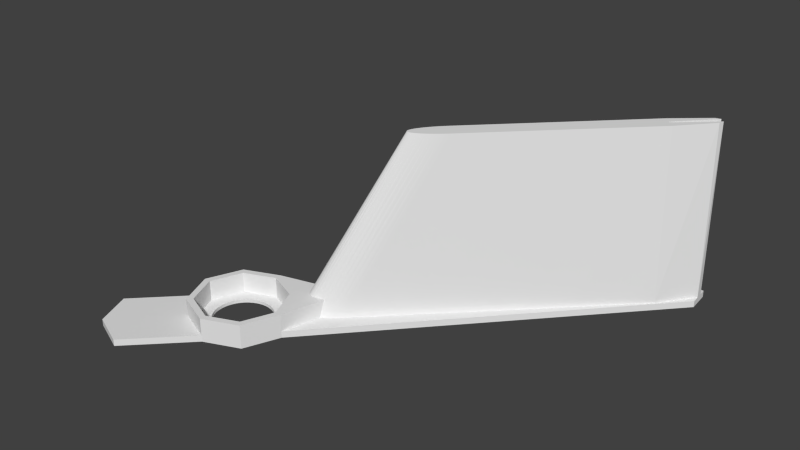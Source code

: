 # Source: wing.blend  (saved by Blender 2.72.0; exported with 4.5.12 LTS)
import bpy
from mathutils import Matrix  # noqa: F401  (used for matrix-valued properties, if any)

bpy.ops.wm.read_factory_settings(use_empty=True)
scene = bpy.context.scene
scene.name = 'Scene'

# ---- collections
col_collection_1 = bpy.data.collections.new('Collection 1'); scene.collection.children.link(col_collection_1)

# ---- materials (node trees are filled in below, after node groups)
mat_material = bpy.data.materials.new('Material')
mat_material.alpha_threshold = 0.0
mat_material.use_transparent_shadow = False
mat_material.roughness = 0.5
mat_material.line_color = (0.0, 0.0, 0.0, 1.0)

# ---- material node trees

# ---- world
world_world = bpy.data.worlds.new('World'); scene.world = world_world
world_world.color = (0.05088, 0.05088, 0.05088)
world_world.use_sun_shadow = False
world_world.sun_shadow_jitter_overblur = 0.0
world_world.cycles.sampling_method = 'MANUAL'
world_world.cycles.sample_map_resolution = 256

# ---- meshes
me_cube = bpy.data.meshes.new('Cube')
me_cube.from_pydata([(0.0, 20.0, 0.0), (-14.14, 14.14, 0.0), (-20.0, -1.907e-06, 0.0), (-14.14, -14.14, 0.0), (1.907e-06, -20.0, 0.0), (14.14, -14.14, 0.0), (20.0, 0.0, 0.0), (14.14, 14.14, 0.0), (0.0, 23.0, 0.0), (-16.26, 16.26, 0.0), (-23.0, 0.0, 0.0), (-16.26, -16.26, 0.0), (1.907e-06, -23.0, 0.0), (16.26, -16.26, 0.0), (23.0, 0.0, 0.0), (31.26, 31.26, 0.0), (-48.0, -25.0, 0.0), (-41.26, -41.26, 0.0), (-25.0, -48.0, 0.0), (130.8, 142.2, 0.0), (142.2, 130.8, 0.0), (141.3, 141.3, 0.0), (43.25, 54.75, 0.0), (55.75, 67.25, 0.0), (68.25, 79.75, 0.0), (80.75, 92.25, 0.0), (93.25, 104.8, 0.0), (105.8, 117.2, 0.0), (118.2, 129.8, 0.0), (54.75, 43.25, 0.0), (67.25, 55.75, 0.0), (79.75, 68.25, 0.0), (92.25, 80.75, 0.0), (104.8, 93.25, 0.0), (117.2, 105.8, 0.0), (129.8, 118.2, 0.0), (23.75, 35.25, 0.0), (22.95, 34.42, 0.0), (22.17, 33.56, 0.0), (21.43, 32.7, 0.0), (20.72, 31.81, 0.0), (20.04, 30.92, 0.0), (19.41, 30.02, 0.0), (18.82, 29.12, 0.0), (18.27, 28.23, 0.0), (17.78, 27.33, 0.0), (17.33, 26.45, 0.0), (16.94, 25.58, 0.0), (16.6, 24.72, 0.0), (16.31, 23.89, 0.0), (16.09, 23.08, 0.0), (15.91, 22.3, 0.0), (15.8, 21.55, 0.0), (15.75, 20.83, 0.0), (15.75, 20.15, 0.0), (15.82, 19.51, 0.0), (15.94, 18.91, 0.0), (16.12, 18.36, 0.0), (16.36, 17.86, 0.0), (16.65, 17.4, 0.0), (17.0, 17.0, 0.0), (17.4, 16.65, 0.0), (17.86, 16.36, 0.0), (18.36, 16.12, 0.0), (18.91, 15.94, 0.0), (19.51, 15.82, 0.0), (20.15, 15.75, 0.0), (20.83, 15.75, 0.0), (21.55, 15.8, 0.0), (22.3, 15.91, 0.0), (23.08, 16.09, 0.0), (23.89, 16.31, 0.0), (24.72, 16.6, 0.0), (25.58, 16.94, 0.0), (26.45, 17.33, 0.0), (27.33, 17.78, 0.0), (28.23, 18.27, 0.0), (29.12, 18.82, 0.0), (30.02, 19.41, 0.0), (30.92, 20.04, 0.0), (31.81, 20.72, 0.0), (32.7, 21.43, 0.0), (33.56, 22.17, 0.0), (34.42, 22.95, 0.0), (35.25, 23.75, 0.0), (141.6, 137.8, 0.0), (141.9, 134.3, 0.0), (134.3, 141.9, 0.0), (137.8, 141.6, 0.0), (124.6, 123.4, 0.0), (123.4, 124.6, 0.0), (58.63, 64.37, 80.0), (57.82, 63.55, 80.0), (57.02, 62.72, 80.0), (56.24, 61.88, 80.0), (55.49, 61.04, 80.0), (54.76, 60.2, 80.0), (54.06, 59.37, 80.0), (53.39, 58.55, 80.0), (52.76, 57.74, 80.0), (52.17, 56.94, 80.0), (51.61, 56.17, 80.0), (51.1, 55.42, 80.0), (50.63, 54.69, 80.0), (50.21, 54.0, 80.0), (49.83, 53.33, 80.0), (49.51, 52.7, 80.0), (49.24, 52.11, 80.0), (49.02, 51.56, 80.0), (48.85, 51.05, 80.0), (48.74, 50.59, 80.0), (48.68, 50.17, 80.0), (48.68, 49.8, 80.0), (48.73, 49.48, 80.0), (48.84, 49.21, 80.0), (49.0, 49.0, 80.0), (49.21, 48.84, 80.0), (49.48, 48.73, 80.0), (49.8, 48.68, 80.0), (50.17, 48.68, 80.0), (50.59, 48.74, 80.0), (51.05, 48.85, 80.0), (51.56, 49.02, 80.0), (52.11, 49.24, 80.0), (52.7, 49.51, 80.0), (53.33, 49.83, 80.0), (54.0, 50.21, 80.0), (54.69, 50.63, 80.0), (55.42, 51.1, 80.0), (56.17, 51.61, 80.0), (56.94, 52.17, 80.0), (57.74, 52.76, 80.0), (58.55, 53.39, 80.0), (59.37, 54.06, 80.0), (60.2, 54.76, 80.0), (61.04, 55.49, 80.0), (61.88, 56.24, 80.0), (62.72, 57.02, 80.0), (63.55, 57.82, 80.0), (64.37, 58.63, 80.0), (121.1, 126.9, 80.0), (126.9, 121.1, 80.0), (140.6, 138.7, 80.0), (140.0, 136.2, 80.0), (136.2, 140.0, 80.0), (138.7, 140.6, 80.0), (124.3, 123.7, 80.0), (123.7, 124.3, 80.0), (0.0, 13.25, -3.0), (-0.3252, 13.25, -3.0), (-0.6501, 13.23, -3.0), (-0.9747, 13.21, -3.0), (-1.299, 13.19, -3.0), (-1.622, 13.15, -3.0), (-1.944, 13.11, -3.0), (-2.265, 13.05, -3.0), (-2.585, 13.0, -3.0), (-2.903, 12.93, -3.0), (-3.219, 12.85, -3.0), (-3.534, 12.77, -3.0), (-3.846, 12.68, -3.0), (-4.156, 12.58, -3.0), (-4.464, 12.48, -3.0), (-4.769, 12.36, -3.0), (-5.071, 12.24, -3.0), (-5.369, 12.11, -3.0), (-5.665, 11.98, -3.0), (-5.957, 11.84, -3.0), (-6.246, 11.69, -3.0), (-6.531, 11.53, -3.0), (-6.812, 11.36, -3.0), (-7.089, 11.19, -3.0), (-7.361, 11.02, -3.0), (-7.629, 10.83, -3.0), (-7.893, 10.64, -3.0), (-8.152, 10.45, -3.0), (-8.406, 10.24, -3.0), (-8.655, 10.03, -3.0), (-8.898, 9.818, -3.0), (-9.136, 9.596, -3.0), (-9.369, 9.369, -3.0), (-9.596, 9.136, -3.0), (-9.818, 8.898, -3.0), (-10.03, 8.655, -3.0), (-10.24, 8.406, -3.0), (-10.45, 8.152, -3.0), (-10.64, 7.893, -3.0), (-10.83, 7.629, -3.0), (-11.02, 7.361, -3.0), (-11.19, 7.089, -3.0), (-11.36, 6.812, -3.0), (-11.53, 6.531, -3.0), (-11.69, 6.246, -3.0), (-11.84, 5.957, -3.0), (-11.98, 5.665, -3.0), (-12.11, 5.369, -3.0), (-12.24, 5.071, -3.0), (-12.36, 4.769, -3.0), (-12.48, 4.464, -3.0), (-12.58, 4.156, -3.0), (-12.68, 3.846, -3.0), (-12.77, 3.534, -3.0), (-12.85, 3.219, -3.0), (-12.93, 2.903, -3.0), (-13.0, 2.585, -3.0), (-13.05, 2.265, -3.0), (-13.11, 1.944, -3.0), (-13.15, 1.622, -3.0), (-13.19, 1.299, -3.0), (-13.21, 0.9747, -3.0), (-13.23, 0.6502, -3.0), (-13.25, 0.3252, -3.0), (-13.25, 1.24e-05, -3.0), (-13.25, -0.3252, -3.0), (-13.23, -0.6501, -3.0), (-13.21, -0.9747, -3.0), (-13.19, -1.299, -3.0), (-13.15, -1.622, -3.0), (-13.11, -1.944, -3.0), (-13.05, -2.265, -3.0), (-13.0, -2.585, -3.0), (-12.93, -2.903, -3.0), (-12.85, -3.219, -3.0), (-12.77, -3.534, -3.0), (-12.68, -3.846, -3.0), (-12.58, -4.156, -3.0), (-12.48, -4.464, -3.0), (-12.36, -4.769, -3.0), (-12.24, -5.071, -3.0), (-12.11, -5.369, -3.0), (-11.98, -5.665, -3.0), (-11.84, -5.957, -3.0), (-11.69, -6.246, -3.0), (-11.53, -6.531, -3.0), (-11.36, -6.812, -3.0), (-11.19, -7.089, -3.0), (-11.02, -7.361, -3.0), (-10.83, -7.629, -3.0), (-10.64, -7.893, -3.0), (-10.45, -8.152, -3.0), (-10.24, -8.406, -3.0), (-10.03, -8.655, -3.0), (-9.818, -8.898, -3.0), (-9.596, -9.136, -3.0), (-9.369, -9.369, -3.0), (-9.136, -9.596, -3.0), (-8.898, -9.818, -3.0), (-8.655, -10.03, -3.0), (-8.406, -10.24, -3.0), (-8.152, -10.45, -3.0), (-7.893, -10.64, -3.0), (-7.629, -10.83, -3.0), (-7.361, -11.02, -3.0), (-7.089, -11.19, -3.0), (-6.812, -11.36, -3.0), (-6.531, -11.53, -3.0), (-6.246, -11.69, -3.0), (-5.957, -11.84, -3.0), (-5.665, -11.98, -3.0), (-5.369, -12.11, -3.0), (-5.071, -12.24, -3.0), (-4.769, -12.36, -3.0), (-4.464, -12.48, -3.0), (-4.156, -12.58, -3.0), (-3.846, -12.68, -3.0), (-3.534, -12.77, -3.0), (-3.219, -12.85, -3.0), (-2.903, -12.93, -3.0), (-2.585, -13.0, -3.0), (-2.265, -13.05, -3.0), (-1.944, -13.11, -3.0), (-1.622, -13.15, -3.0), (-1.299, -13.19, -3.0), (-0.9747, -13.21, -3.0), (-0.6501, -13.23, -3.0), (-0.3252, -13.25, -3.0), (2.003e-05, -13.25, -3.0), (0.3252, -13.25, -3.0), (0.6502, -13.23, -3.0), (0.9748, -13.21, -3.0), (1.299, -13.19, -3.0), (1.622, -13.15, -3.0), (1.944, -13.11, -3.0), (2.265, -13.05, -3.0), (2.585, -13.0, -3.0), (2.903, -12.93, -3.0), (3.22, -12.85, -3.0), (3.534, -12.77, -3.0), (3.846, -12.68, -3.0), (4.156, -12.58, -3.0), (4.464, -12.48, -3.0), (4.769, -12.36, -3.0), (5.071, -12.24, -3.0), (5.369, -12.11, -3.0), (5.665, -11.98, -3.0), (5.957, -11.84, -3.0), (6.246, -11.69, -3.0), (6.531, -11.53, -3.0), (6.812, -11.36, -3.0), (7.089, -11.19, -3.0), (7.361, -11.02, -3.0), (7.629, -10.83, -3.0), (7.893, -10.64, -3.0), (8.152, -10.45, -3.0), (8.406, -10.24, -3.0), (8.655, -10.03, -3.0), (8.898, -9.818, -3.0), (9.136, -9.596, -3.0), (13.25, 7.534e-05, -3.0), (13.25, 0.3252, -3.0), (13.23, 0.6502, -3.0), (13.21, 0.9748, -3.0), (13.19, 1.299, -3.0), (13.15, 1.622, -3.0), (13.11, 1.944, -3.0), (13.05, 2.265, -3.0), (13.0, 2.585, -3.0), (12.93, 2.903, -3.0), (12.85, 3.22, -3.0), (12.77, 3.534, -3.0), (12.68, 3.846, -3.0), (12.58, 4.156, -3.0), (12.48, 4.464, -3.0), (12.36, 4.769, -3.0), (12.24, 5.071, -3.0), (12.11, 5.37, -3.0), (11.98, 5.665, -3.0), (11.84, 5.957, -3.0), (11.69, 6.246, -3.0), (11.53, 6.531, -3.0), (11.36, 6.812, -3.0), (11.19, 7.089, -3.0), (11.02, 7.361, -3.0), (10.83, 7.63, -3.0), (10.64, 7.893, -3.0), (10.45, 8.152, -3.0), (10.24, 8.406, -3.0), (10.03, 8.655, -3.0), (9.818, 8.898, -3.0), (9.596, 9.136, -3.0), (9.369, 9.369, -3.0), (9.136, 9.596, -3.0), (8.898, 9.818, -3.0), (8.654, 10.03, -3.0), (8.406, 10.24, -3.0), (8.152, 10.45, -3.0), (7.893, 10.64, -3.0), (7.629, 10.83, -3.0), (7.361, 11.02, -3.0), (7.089, 11.19, -3.0), (6.812, 11.36, -3.0), (6.531, 11.53, -3.0), (6.246, 11.69, -3.0), (5.957, 11.84, -3.0), (5.665, 11.98, -3.0), (5.369, 12.11, -3.0), (5.07, 12.24, -3.0), (4.768, 12.36, -3.0), (4.464, 12.48, -3.0), (4.156, 12.58, -3.0), (3.846, 12.68, -3.0), (3.534, 12.77, -3.0), (3.219, 12.85, -3.0), (2.903, 12.93, -3.0), (2.585, 13.0, -3.0), (2.265, 13.05, -3.0), (1.944, 13.11, -3.0), (1.622, 13.15, -3.0), (1.299, 13.19, -3.0), (0.9746, 13.21, -3.0), (0.65, 13.23, -3.0), (0.325, 13.25, -3.0), (-12.55, 12.55, -3.0), (-12.68, -3.846, -1.5), (-14.14, 14.14, -3.0), (-1.622, 13.15, -1.5), (-1.944, 13.11, -1.5), (-2.265, 13.05, -1.5), (-12.85, -3.219, -1.5), (-12.77, -3.534, -1.5), (0.0, 23.0, -3.0), (-16.26, 16.26, -3.0), (-23.0, 0.0, -3.0), (-1.299, 13.19, -1.5), (1.907e-06, -23.0, -3.0), (23.0, 0.0, -3.0), (-12.93, -2.903, -1.5), (-48.0, -25.0, -3.0), (-41.26, -41.26, -3.0), (-25.0, -48.0, -3.0), (130.8, 142.2, -3.0), (142.2, 130.8, -3.0), (-13.23, -0.6501, -1.5), (-13.21, -0.9747, -1.5), (-13.19, -1.299, -1.5), (-13.15, -1.622, -1.5), (-13.11, -1.944, -1.5), (-13.05, -2.265, -1.5), (-13.0, -2.585, -1.5), (-5.071, 12.24, -1.5), (-4.769, 12.36, -1.5), (-4.464, 12.48, -1.5), (-4.156, 12.58, -1.5), (-3.846, 12.68, -1.5), (-3.534, 12.77, -1.5), (-3.219, 12.85, -1.5), (-13.25, -0.3252, -1.5), (-13.25, 1.24e-05, -1.5), (-13.25, 0.3252, -1.5), (-13.23, 0.6502, -1.5), (-13.21, 0.9747, -1.5), (-13.19, 1.299, -1.5), (-13.15, 1.622, -1.5), (-13.11, 1.944, -1.5), (-13.05, 2.265, -1.5), (-13.0, 2.585, -1.5), (-12.93, 2.903, -1.5), (-12.85, 3.219, -1.5), (-12.77, 3.534, -1.5), (-12.68, 3.846, -1.5), (-12.58, 4.156, -1.5), (-12.48, 4.464, -1.5), (-12.36, 4.769, -1.5), (-12.24, 5.071, -1.5), (-12.11, 5.369, -1.5), (-11.98, 5.665, -1.5), (-11.84, 5.957, -1.5), (-11.69, 6.246, -1.5), (-11.53, 6.531, -1.5), (-11.36, 6.812, -1.5), (-11.19, 7.089, -1.5), (-11.02, 7.361, -1.5), (-10.83, 7.629, -1.5), (-10.64, 7.893, -1.5), (-10.45, 8.152, -1.5), (-10.24, 8.406, -1.5), (-10.03, 8.655, -1.5), (-9.818, 8.898, -1.5), (-9.596, 9.136, -1.5), (-9.369, 9.369, -1.5), (-9.136, 9.596, -1.5), (-8.898, 9.818, -1.5), (-8.655, 10.03, -1.5), (-8.406, 10.24, -1.5), (-8.152, 10.45, -1.5), (-7.893, 10.64, -1.5), (-7.629, 10.83, -1.5), (-7.361, 11.02, -1.5), (-7.089, 11.19, -1.5), (-6.812, 11.36, -1.5), (-6.531, 11.53, -1.5), (-6.246, 11.69, -1.5), (-5.957, 11.84, -1.5), (-5.665, 11.98, -1.5), (-5.369, 12.11, -1.5), (-0.9747, 13.21, -1.5), (-0.6501, 13.23, -1.5), (141.3, 141.3, -3.0), (-0.3252, 13.25, -1.5), (0.0, 13.25, -1.5), (-2.585, 13.0, -1.5), (-2.903, 12.93, -1.5), (-12.58, -4.156, -1.5), (-12.48, -4.464, -1.5), (-12.36, -4.769, -1.5), (-12.24, -5.071, -1.5), (-12.11, -5.369, -1.5), (-11.98, -5.665, -1.5), (-11.84, -5.957, -1.5), (-11.69, -6.246, -1.5), (-11.53, -6.531, -1.5), (-11.36, -6.812, -1.5), (-11.19, -7.089, -1.5), (-11.02, -7.361, -1.5), (-10.83, -7.629, -1.5), (-10.64, -7.893, -1.5), (-10.45, -8.152, -1.5), (-10.24, -8.406, -1.5), (-10.03, -8.655, -1.5), (-9.818, -8.898, -1.5), (-9.596, -9.136, -1.5), (-9.369, -9.369, -1.5), (-9.136, -9.596, -1.5), (-8.898, -9.818, -1.5), (-8.655, -10.03, -1.5), (-8.406, -10.24, -1.5), (-8.152, -10.45, -1.5), (-7.893, -10.64, -1.5), (-7.629, -10.83, -1.5), (-7.361, -11.02, -1.5), (-7.089, -11.19, -1.5), (-6.812, -11.36, -1.5), (-6.531, -11.53, -1.5), (-6.246, -11.69, -1.5), (-5.957, -11.84, -1.5), (-5.665, -11.98, -1.5), (-5.369, -12.11, -1.5), (-5.071, -12.24, -1.5), (-4.769, -12.36, -1.5), (-4.464, -12.48, -1.5), (-4.156, -12.58, -1.5), (-3.846, -12.68, -1.5), (-3.534, -12.77, -1.5), (-3.219, -12.85, -1.5), (-2.903, -12.93, -1.5), (-2.585, -13.0, -1.5), (-2.265, -13.05, -1.5), (-1.944, -13.11, -1.5), (-1.622, -13.15, -1.5), (-1.299, -13.19, -1.5), (-0.9747, -13.21, -1.5), (-0.6501, -13.23, -1.5), (-0.3252, -13.25, -1.5), (2.003e-05, -13.25, -1.5), (0.3252, -13.25, -1.5), (0.6502, -13.23, -1.5), (0.9748, -13.21, -1.5), (1.299, -13.19, -1.5), (1.622, -13.15, -1.5), (1.944, -13.11, -1.5), (2.265, -13.05, -1.5), (2.585, -13.0, -1.5), (2.903, -12.93, -1.5), (3.22, -12.85, -1.5), (3.534, -12.77, -1.5), (3.846, -12.68, -1.5), (4.156, -12.58, -1.5), (4.464, -12.48, -1.5), (4.769, -12.36, -1.5), (5.071, -12.24, -1.5), (5.369, -12.11, -1.5), (5.665, -11.98, -1.5), (5.957, -11.84, -1.5), (6.246, -11.69, -1.5), (6.531, -11.53, -1.5), (6.812, -11.36, -1.5), (7.089, -11.19, -1.5), (7.361, -11.02, -1.5), (7.629, -10.83, -1.5), (7.893, -10.64, -1.5), (8.152, -10.45, -1.5), (8.406, -10.24, -1.5), (8.655, -10.03, -1.5), (8.898, -9.818, -1.5), (9.136, -9.596, -1.5), (9.369, -9.369, -1.5), (9.596, -9.136, -1.5), (9.818, -8.898, -1.5), (10.03, -8.655, -1.5), (10.24, -8.406, -1.5), (10.45, -8.152, -1.5), (10.64, -7.893, -1.5), (10.83, -7.629, -1.5), (11.02, -7.361, -1.5), (11.19, -7.089, -1.5), (11.36, -6.812, -1.5), (11.53, -6.531, -1.5), (11.69, -6.246, -1.5), (11.84, -5.957, -1.5), (11.98, -5.665, -1.5), (12.11, -5.369, -1.5), (12.24, -5.07, -1.5), (12.36, -4.769, -1.5), (12.48, -4.464, -1.5), (12.58, -4.156, -1.5), (12.68, -3.846, -1.5), (12.77, -3.534, -1.5), (12.85, -3.219, -1.5), (12.93, -2.903, -1.5), (13.0, -2.585, -1.5), (13.05, -2.265, -1.5), (13.11, -1.944, -1.5), (13.15, -1.622, -1.5), (13.19, -1.299, -1.5), (13.21, -0.9747, -1.5), (13.23, -0.6501, -1.5), (13.25, -0.3251, -1.5), (13.25, 7.534e-05, -1.5), (13.25, 0.3252, -1.5), (13.23, 0.6502, -1.5), (13.21, 0.9748, -1.5), (13.19, 1.299, -1.5), (13.15, 1.622, -1.5), (13.11, 1.944, -1.5), (13.05, 2.265, -1.5), (13.0, 2.585, -1.5), (12.93, 2.903, -1.5), (12.85, 3.22, -1.5), (12.77, 3.534, -1.5), (12.68, 3.846, -1.5), (12.58, 4.156, -1.5), (12.48, 4.464, -1.5), (12.36, 4.769, -1.5), (12.24, 5.071, -1.5), (12.11, 5.37, -1.5), (11.98, 5.665, -1.5), (11.84, 5.957, -1.5), (11.69, 6.246, -1.5), (11.53, 6.531, -1.5), (11.36, 6.812, -1.5), (11.19, 7.089, -1.5), (11.02, 7.361, -1.5), (10.83, 7.63, -1.5), (10.64, 7.893, -1.5), (10.45, 8.152, -1.5), (10.24, 8.406, -1.5), (10.03, 8.655, -1.5), (9.818, 8.898, -1.5), (9.596, 9.136, -1.5), (9.369, 9.369, -1.5), (9.136, 9.596, -1.5), (8.898, 9.818, -1.5), (8.654, 10.03, -1.5), (8.406, 10.24, -1.5), (8.152, 10.45, -1.5), (7.893, 10.64, -1.5), (7.629, 10.83, -1.5), (7.361, 11.02, -1.5), (7.089, 11.19, -1.5), (6.812, 11.36, -1.5), (6.531, 11.53, -1.5), (6.246, 11.69, -1.5), (5.957, 11.84, -1.5), (5.665, 11.98, -1.5), (5.369, 12.11, -1.5), (5.07, 12.24, -1.5), (4.768, 12.36, -1.5), (4.464, 12.48, -1.5), (4.156, 12.58, -1.5), (3.846, 12.68, -1.5), (3.534, 12.77, -1.5), (3.219, 12.85, -1.5), (2.903, 12.93, -1.5), (2.585, 13.0, -1.5), (2.265, 13.05, -1.5), (1.944, 13.11, -1.5), (1.622, 13.15, -1.5), (1.299, 13.19, -1.5), (0.9746, 13.21, -1.5), (0.65, 13.23, -1.5), (0.325, 13.25, -1.5), (-12.55, 12.55, -1.5), (12.55, -12.55, -1.5), (0.0, 20.0, -1.5), (-14.14, 14.14, -1.5), (-20.0, -1.907e-06, -1.5), (-14.14, -14.14, -1.5), (1.907e-06, -20.0, -1.5), (14.14, -14.14, -1.5), (20.0, 0.0, -1.5), (14.14, 14.14, -1.5), (0.0, 20.0, 8.0), (-14.14, 14.14, 8.0), (-20.0, -1.907e-06, 8.0), (-14.14, -14.14, 8.0), (1.907e-06, -20.0, 8.0), (14.14, -14.14, 8.0), (20.0, 0.0, 8.0), (14.14, 14.14, 8.0), (0.0, 23.0, 8.0), (-16.26, 16.26, 8.0), (-23.0, 0.0, 8.0), (-16.26, -16.26, 8.0), (1.907e-06, -23.0, 8.0), (16.26, -16.26, 8.0), (23.0, 0.0, 8.0), (75.22, 75.22, -3.0), (74.91, 75.5, -3.0), (74.59, 75.77, -3.0), (74.25, 76.01, -3.0), (73.9, 76.23, -3.0), (73.53, 76.43, -3.0), (73.15, 76.6, -3.0), (72.76, 76.75, -3.0), (72.36, 76.87, -3.0), (71.95, 76.96, -3.0), (71.54, 77.03, -3.0), (71.13, 77.07, -3.0), (70.71, 77.09, -3.0), (70.29, 77.07, -3.0), (69.88, 77.03, -3.0), (69.47, 76.96, -3.0), (69.06, 76.87, -3.0), (68.66, 76.75, -3.0), (68.27, 76.6, -3.0), (67.89, 76.43, -3.0), (67.52, 76.23, -3.0), (67.17, 76.01, -3.0), (66.83, 75.77, -3.0), (66.51, 75.5, -3.0), (66.2, 75.22, -3.0), (65.92, 74.91, -3.0), (65.65, 74.59, -3.0), (65.41, 74.25, -3.0), (65.19, 73.9, -3.0), (64.99, 73.53, -3.0), (64.82, 73.15, -3.0), (64.67, 72.76, -3.0), (64.55, 72.36, -3.0), (64.46, 71.95, -3.0), (64.39, 71.54, -3.0), (64.35, 71.13, -3.0), (64.34, 70.71, -3.0), (64.35, 70.29, -3.0), (64.39, 69.88, -3.0), (64.46, 69.47, -3.0), (64.55, 69.06, -3.0), (64.67, 68.66, -3.0), (64.82, 68.27, -3.0), (64.99, 67.89, -3.0), (65.19, 67.52, -3.0), (65.41, 67.17, -3.0), (65.65, 66.83, -3.0), (65.92, 66.51, -3.0), (76.23, 67.52, -3.0), (76.6, 68.27, -3.0), (76.75, 68.66, -3.0), (76.87, 69.06, -3.0), (76.96, 69.47, -3.0), (77.03, 69.88, -3.0), (77.07, 70.29, -3.0), (77.09, 70.71, -3.0), (77.07, 71.13, -3.0), (77.03, 71.54, -3.0), (76.96, 71.95, -3.0), (76.87, 72.36, -3.0), (76.75, 72.76, -3.0), (76.6, 73.15, -3.0), (13.25, -0.3252, -3.0), (13.23, -0.6501, -3.0), (13.21, -0.9747, -3.0), (13.19, -1.299, -3.0), (13.15, -1.622, -3.0), (13.11, -1.944, -3.0), (13.05, -2.265, -3.0), (13.0, -2.585, -3.0), (12.93, -2.903, -3.0), (12.85, -3.219, -3.0), (12.77, -3.534, -3.0), (12.68, -3.846, -3.0), (12.58, -4.156, -3.0), (12.48, -4.464, -3.0), (12.36, -4.769, -3.0), (12.24, -5.071, -3.0), (12.11, -5.369, -3.0), (11.98, -5.665, -3.0), (11.84, -5.957, -3.0), (11.69, -6.246, -3.0), (11.53, -6.531, -3.0), (11.36, -6.812, -3.0), (11.19, -7.089, -3.0), (11.02, -7.361, -3.0), (10.83, -7.629, -3.0), (10.64, -7.893, -3.0), (10.45, -8.152, -3.0), (10.24, -8.406, -3.0), (10.03, -8.655, -3.0), (9.818, -8.898, -3.0), (9.596, -9.136, -3.0), (9.369, -9.369, -3.0), (12.55, -12.55, -3.0), (14.14, -14.14, -3.0), (16.26, -16.26, -3.0), (75.5, 74.91, -3.0), (75.77, 74.59, -3.0), (76.01, 74.25, -3.0), (76.23, 73.9, -3.0), (76.43, 73.53, -3.0), (76.43, 67.89, -3.0), (76.01, 67.17, -3.0), (75.77, 66.83, -3.0), (75.5, 66.51, -3.0), (75.22, 66.2, -3.0), (74.91, 65.92, -3.0), (74.59, 65.65, -3.0), (74.25, 65.41, -3.0), (73.9, 65.19, -3.0), (73.53, 64.99, -3.0), (73.15, 64.82, -3.0), (72.76, 64.67, -3.0), (72.36, 64.55, -3.0), (71.95, 64.46, -3.0), (71.54, 64.39, -3.0), (71.13, 64.35, -3.0), (70.71, 64.34, -3.0), (70.29, 64.35, -3.0), (69.88, 64.39, -3.0), (69.47, 64.46, -3.0), (69.06, 64.55, -3.0), (68.66, 64.67, -3.0), (68.27, 64.82, -3.0), (67.89, 64.99, -3.0), (67.52, 65.19, -3.0), (67.17, 65.41, -3.0), (66.83, 65.65, -3.0), (66.51, 65.92, -3.0), (66.2, 66.2, -3.0), (75.22, 75.22, 5.0), (74.91, 75.5, 5.0), (74.59, 75.77, 5.0), (74.25, 76.01, 5.0), (73.9, 76.23, 5.0), (73.53, 76.43, 5.0), (73.15, 76.6, 5.0), (72.76, 76.75, 5.0), (72.36, 76.87, 5.0), (71.95, 76.96, 5.0), (71.54, 77.03, 5.0), (71.13, 77.07, 5.0), (70.71, 77.09, 5.0), (70.29, 77.07, 5.0), (69.88, 77.03, 5.0), (69.47, 76.96, 5.0), (69.06, 76.87, 5.0), (68.66, 76.75, 5.0), (68.27, 76.6, 5.0), (67.89, 76.43, 5.0), (67.52, 76.23, 5.0), (67.17, 76.01, 5.0), (66.83, 75.77, 5.0), (66.51, 75.5, 5.0), (66.2, 75.22, 5.0), (65.92, 74.91, 5.0), (65.65, 74.59, 5.0), (65.41, 74.25, 5.0), (65.19, 73.9, 5.0), (64.99, 73.53, 5.0), (64.82, 73.15, 5.0), (64.67, 72.76, 5.0), (64.55, 72.36, 5.0), (64.46, 71.95, 5.0), (64.39, 71.54, 5.0), (64.35, 71.13, 5.0), (64.34, 70.71, 5.0), (64.35, 70.29, 5.0), (64.39, 69.88, 5.0), (64.46, 69.47, 5.0), (64.55, 69.06, 5.0), (64.67, 68.66, 5.0), (64.82, 68.27, 5.0), (64.99, 67.89, 5.0), (65.19, 67.52, 5.0), (65.41, 67.17, 5.0), (65.65, 66.83, 5.0), (65.92, 66.51, 5.0), (76.23, 67.52, 5.0), (76.6, 68.27, 5.0), (76.75, 68.66, 5.0), (76.87, 69.06, 5.0), (76.96, 69.47, 5.0), (77.03, 69.88, 5.0), (77.07, 70.29, 5.0), (77.09, 70.71, 5.0), (77.07, 71.13, 5.0), (77.03, 71.54, 5.0), (76.96, 71.95, 5.0), (76.87, 72.36, 5.0), (76.75, 72.76, 5.0), (76.6, 73.15, 5.0), (75.5, 74.91, 5.0), (75.77, 74.59, 5.0), (76.01, 74.25, 5.0), (76.23, 73.9, 5.0), (76.43, 73.53, 5.0), (76.43, 67.89, 5.0), (76.01, 67.17, 5.0), (75.77, 66.83, 5.0), (75.5, 66.51, 5.0), (75.22, 66.2, 5.0), (74.91, 65.92, 5.0), (74.59, 65.65, 5.0), (74.25, 65.41, 5.0), (73.9, 65.19, 5.0), (73.53, 64.99, 5.0), (73.15, 64.82, 5.0), (72.76, 64.67, 5.0), (72.36, 64.55, 5.0), (71.95, 64.46, 5.0), (71.54, 64.39, 5.0), (71.13, 64.35, 5.0), (70.71, 64.34, 5.0), (70.29, 64.35, 5.0), (69.88, 64.39, 5.0), (69.47, 64.46, 5.0), (69.06, 64.55, 5.0), (68.66, 64.67, 5.0), (68.27, 64.82, 5.0), (67.89, 64.99, 5.0), (67.52, 65.19, 5.0), (67.17, 65.41, 5.0), (66.83, 65.65, 5.0), (66.51, 65.92, 5.0), (66.2, 66.2, 5.0), (19.97, 27.66, 8.0), (19.92, 27.58, 8.0), (25.97, 19.37, 8.0), (25.2, 19.18, 8.0), (27.58, 19.92, 8.0), (28.35, 20.25, 8.0), (27.66, 19.97, 8.0), (23.77, 18.98, 8.0), (19.62, 26.76, 8.0), (24.47, 19.05, 8.0), (26.76, 19.62, 8.0), (22.49, 19.01, 8.0), (19.37, 25.97, 8.0), (21.91, 19.11, 8.0), (23.11, 18.96, 8.0), (19.27, 21.38, 8.0), (19.11, 21.91, 8.0), (18.98, 23.77, 8.0), (19.01, 22.49, 8.0), (19.05, 24.47, 8.0), (19.18, 25.2, 8.0), (21.38, 19.27, 8.0), (20.47, 19.76, 8.0), (19.76, 20.47, 8.0), (18.96, 23.11, 8.0), (20.09, 20.09, 8.0), (20.9, 19.49, 8.0), (19.49, 20.9, 8.0), (25.89, 19.33, 8.0), (27.5, 19.87, 8.0), (23.17, 18.98, 8.0), (24.41, 19.03, 8.0), (19.41, 26.04, 8.0), (19.87, 27.5, 8.0), (26.04, 19.41, 8.0), (24.54, 19.08, 8.0), (23.06, 18.95, 8.0), (20.17, 28.33, 7.761), (20.25, 28.35, 8.0), (21.87, 19.11, 8.0), (19.32, 28.11, 4.845), (21.96, 19.12, 8.0), (18.42, 27.87, 1.525), (19.11, 21.87, 8.0), (19.12, 21.96, 8.0), (19.29, 28.1, 4.67), (18.98, 23.17, 8.0), (19.25, 28.09, 4.503), (19.03, 24.41, 8.0), (19.33, 25.89, 8.0), (18.02, 27.76, 0.0), (19.08, 24.54, 8.0), (20.11, 20.07, 8.0), (20.07, 20.11, 8.0), (28.09, 19.25, 4.503), (27.89, 18.45, 1.599), (27.87, 18.42, 1.525), (18.95, 23.06, 8.0), (28.11, 19.28, 4.563), (28.13, 19.33, 4.772), (20.87, 19.5, 8.0), (28.16, 19.38, 4.989), (28.33, 20.17, 7.761), (20.94, 19.48, 8.0), (28.34, 20.18, 7.783), (19.5, 20.87, 8.0), (28.35, 20.25, 8.0), (28.1, 19.29, 4.67), (19.48, 20.94, 8.0), (28.11, 19.32, 4.845), (28.35, 20.24, 7.996), (27.76, 18.02, 0.0)], [(898, 963)], [(10, 16, 17, 18, 12, 11), (4, 3, 654, 655), (6, 5, 656, 657), (85, 21, 88, 90, 89), (80, 136, 135), (36, 92, 91), (78, 132, 77), (44, 98, 43), (40, 96, 95), (82, 136, 81), (38, 92, 37), (930, 931, 102), (78, 134, 133), (44, 100, 99), (42, 96, 41), (82, 138, 137), (38, 94, 93), (80, 134, 79), (76, 132, 131), (42, 98, 97), (84, 138, 83), (40, 94, 39), (33, 141, 32), (143, 35, 86), (86, 142, 143), (91, 22, 36), (85, 146, 142), (146, 90, 147), (88, 147, 90), (145, 87, 144), (144, 28, 140), (92, 93, 94, 95, 96, 97, 98, 99, 100, 101, 102, 103, 104, 105, 106, 107, 108, 109, 110, 111, 112, 113, 114, 115, 116, 117, 118, 119, 120, 121, 122, 123, 124, 125, 126, 127, 128, 129, 130, 131, 132, 133, 134, 135, 136, 137, 138, 139, 141, 143, 142, 146, 147, 145, 144, 140, 91), (87, 88, 21, 457, 390, 19), (9, 381, 382, 10), (85, 86, 20, 391, 457, 21), (8, 19, 390, 380), (16, 10, 382, 387), (14, 385, 391, 20), (18, 389, 384, 12), (17, 388, 389, 18), (16, 387, 388, 17), (645, 644, 1, 2), (3, 4, 647, 646), (5, 6, 649, 648), (8, 380, 381, 9), (645, 2, 3, 646), (4, 5, 648, 647), (7, 0, 643, 650), (0, 1, 644, 643), (647, 648, 642, 545, 544, 543, 542, 541, 540, 539, 538, 537, 536, 535, 534, 533, 532, 531, 530, 529, 528, 527, 526, 525, 524, 523, 522, 521, 520, 519, 518, 517, 516, 515, 514, 513, 512, 511, 510, 509, 508, 507, 506, 505, 504, 503, 502, 501, 500, 499, 498, 497, 496, 495, 494, 493, 492, 491, 490, 489, 488, 487, 486, 485, 484, 483, 482, 481, 480, 479, 478, 477, 476, 475, 474, 473, 472, 471, 470, 469, 468, 467, 466, 465, 464, 463, 462, 373, 379, 378, 386, 398, 397, 396, 395, 394, 393, 392, 406, 407, 408, 409, 410, 411, 412, 413, 414, 415, 416, 417, 418, 419, 420, 421, 422, 423, 424, 425, 426, 427, 428, 429, 430, 431, 432, 433, 434, 435, 436, 437, 438, 439, 641, 644, 645, 646), (545, 642, 648, 649, 650, 643, 644, 641, 439, 440, 441, 442, 443, 444, 445, 446, 447, 448, 449, 450, 451, 452, 453, 454, 399, 400, 401, 402, 403, 404, 405, 461, 460, 377, 376, 375, 383, 455, 456, 458, 459, 640, 639, 638, 637, 636, 635, 634, 633, 632, 631, 630, 629, 628, 627, 626, 625, 624, 623, 622, 621, 620, 619, 618, 617, 616, 615, 614, 613, 612, 611, 610, 609, 608, 607, 606, 605, 604, 603, 602, 601, 600, 599, 598, 597, 596, 595, 594, 593, 592, 591, 590, 589, 588, 587, 586, 585, 584, 583, 582, 581, 580, 579, 578, 577, 576, 575, 574, 573, 572, 571, 570, 569, 568, 567, 566, 565, 564, 563, 562, 561, 560, 559, 558, 557, 556, 555, 554, 553, 552, 551, 550, 549, 548, 547, 546), (649, 6, 7, 650), (332, 331, 600, 601), (233, 232, 469, 470), (207, 206, 413, 412), (181, 180, 439, 438), (155, 154, 376, 377), (286, 285, 522, 523), (359, 358, 627, 628), (260, 259, 496, 497), (333, 332, 601, 602), (234, 233, 470, 471), (208, 207, 412, 411), (182, 181, 438, 437), (156, 155, 377, 460), (287, 286, 523, 524), (360, 359, 628, 629), (261, 260, 497, 498), (334, 333, 602, 603), (235, 234, 471, 472), (209, 208, 411, 410), (183, 182, 437, 436), (288, 287, 524, 525), (157, 156, 460, 461), (361, 360, 629, 630), (262, 261, 498, 499), (335, 334, 603, 604), (236, 235, 472, 473), (309, 308, 577, 578), (210, 209, 410, 409), (184, 183, 436, 435), (289, 288, 525, 526), (158, 157, 461, 405), (362, 361, 630, 631), (263, 262, 499, 500), (336, 335, 604, 605), (237, 236, 473, 474), (310, 309, 578, 579), (211, 210, 409, 408), (185, 184, 435, 434), (290, 289, 526, 527), (159, 158, 405, 404), (363, 362, 631, 632), (264, 263, 500, 501), (337, 336, 605, 606), (238, 237, 474, 475), (311, 310, 579, 580), (212, 211, 408, 407), (186, 185, 434, 433), (160, 159, 404, 403), (291, 290, 527, 528), (364, 363, 632, 633), (265, 264, 501, 502), (338, 337, 606, 607), (239, 238, 475, 476), (213, 212, 407, 406), (312, 311, 580, 581), (187, 186, 433, 432), (161, 160, 403, 402), (292, 291, 528, 529), (365, 364, 633, 634), (266, 265, 502, 503), (339, 338, 607, 608), (240, 239, 476, 477), (214, 213, 406, 392), (313, 312, 581, 582), (188, 187, 432, 431), (162, 161, 402, 401), (293, 292, 529, 530), (366, 365, 634, 635), (267, 266, 503, 504), (340, 339, 608, 609), (241, 240, 477, 478), (215, 214, 392, 393), (314, 313, 582, 583), (189, 188, 431, 430), (163, 162, 401, 400), (294, 293, 530, 531), (367, 366, 635, 636), (268, 267, 504, 505), (341, 340, 609, 610), (242, 241, 478, 479), (216, 215, 393, 394), (315, 314, 583, 584), (190, 189, 430, 429), (164, 163, 400, 399), (295, 294, 531, 532), (368, 367, 636, 637), (269, 268, 505, 506), (342, 341, 610, 611), (243, 242, 479, 480), (217, 216, 394, 395), (316, 315, 584, 585), (191, 190, 429, 428), (165, 164, 399, 454), (296, 295, 532, 533), (369, 368, 637, 638), (270, 269, 506, 507), (343, 342, 611, 612), (244, 243, 480, 481), (218, 217, 395, 396), (317, 316, 585, 586), (192, 191, 428, 427), (166, 165, 454, 453), (297, 296, 533, 534), (370, 369, 638, 639), (271, 270, 507, 508), (344, 343, 612, 613), (245, 244, 481, 482), (219, 218, 396, 397), (318, 317, 586, 587), (193, 192, 427, 426), (167, 166, 453, 452), (298, 297, 534, 535), (371, 370, 639, 640), (272, 271, 508, 509), (345, 344, 613, 614), (246, 245, 482, 483), (319, 318, 587, 588), (220, 219, 397, 398), (194, 193, 426, 425), (168, 167, 452, 451), (299, 298, 535, 536), (148, 371, 640, 459), (273, 272, 509, 510), (346, 345, 614, 615), (247, 246, 483, 484), (320, 319, 588, 589), (221, 220, 398, 386), (195, 194, 425, 424), (169, 168, 451, 450), (300, 299, 536, 537), (274, 273, 510, 511), (347, 346, 615, 616), (248, 247, 484, 485), (321, 320, 589, 590), (222, 221, 386, 378), (196, 195, 424, 423), (301, 300, 537, 538), (170, 169, 450, 449), (275, 274, 511, 512), (348, 347, 616, 617), (249, 248, 485, 486), (322, 321, 590, 591), (223, 222, 378, 379), (197, 196, 423, 422), (302, 301, 538, 539), (171, 170, 449, 448), (276, 275, 512, 513), (349, 348, 617, 618), (250, 249, 486, 487), (323, 322, 591, 592), (224, 223, 379, 373), (198, 197, 422, 421), (303, 302, 539, 540), (172, 171, 448, 447), (277, 276, 513, 514), (350, 349, 618, 619), (251, 250, 487, 488), (324, 323, 592, 593), (225, 224, 373, 462), (199, 198, 421, 420), (173, 172, 447, 446), (304, 303, 540, 541), (278, 277, 514, 515), (351, 350, 619, 620), (252, 251, 488, 489), (325, 324, 593, 594), (226, 225, 462, 463), (200, 199, 420, 419), (174, 173, 446, 445), (305, 304, 541, 542), (279, 278, 515, 516), (352, 351, 620, 621), (253, 252, 489, 490), (326, 325, 594, 595), (227, 226, 463, 464), (201, 200, 419, 418), (175, 174, 445, 444), (306, 305, 542, 543), (149, 148, 459, 458), (280, 279, 516, 517), (353, 352, 621, 622), (254, 253, 490, 491), (327, 326, 595, 596), (228, 227, 464, 465), (202, 201, 418, 417), (176, 175, 444, 443), (307, 306, 543, 544), (150, 149, 458, 456), (281, 280, 517, 518), (354, 353, 622, 623), (255, 254, 491, 492), (328, 327, 596, 597), (229, 228, 465, 466), (203, 202, 417, 416), (177, 176, 443, 442), (151, 150, 456, 455), (282, 281, 518, 519), (355, 354, 623, 624), (256, 255, 492, 493), (329, 328, 597, 598), (230, 229, 466, 467), (204, 203, 416, 415), (178, 177, 442, 441), (152, 151, 455, 383), (283, 282, 519, 520), (356, 355, 624, 625), (257, 256, 493, 494), (330, 329, 598, 599), (231, 230, 467, 468), (205, 204, 415, 414), (179, 178, 441, 440), (153, 152, 383, 375), (284, 283, 520, 521), (357, 356, 625, 626), (258, 257, 494, 495), (331, 330, 599, 600), (232, 231, 468, 469), (206, 205, 414, 413), (180, 179, 440, 439), (154, 153, 375, 376), (285, 284, 521, 522), (358, 357, 626, 627), (259, 258, 495, 496), (652, 660, 661, 662, 663, 664, 656, 655, 654, 653), (943, 44, 43, 42, 41, 40, 39, 38, 37, 36, 22, 23, 24, 25, 26, 27, 28, 87, 19, 8), (2, 1, 652, 653), (12, 13, 664, 663), (10, 11, 662, 661), (8, 9, 660, 659), (7, 6, 657, 658), (5, 4, 655, 656), (3, 2, 653, 654), (13, 14, 665, 664), (1, 0, 651, 652), (11, 12, 663, 662), (9, 10, 661, 660), (0, 7, 658, 651), (12, 384, 762, 13), (374, 372, 180, 181, 182, 183, 184, 185, 186, 187, 188, 189, 190, 191, 192, 193, 194, 195, 196, 197, 198, 199, 200, 201, 202, 203, 204, 205, 206, 207, 208, 209, 210, 211, 212, 213, 214, 215, 216, 217, 218, 219, 220, 221, 222, 223, 224, 225, 226, 227, 228, 229, 230, 231, 232, 233, 234, 235, 236, 237, 238, 239, 240, 241, 242, 243, 244, 245, 246, 247, 248, 249, 250, 251, 252, 253, 254, 255, 256, 257, 258, 259, 260, 261, 262, 263, 264, 265, 266, 267, 268, 269, 270, 271, 272, 273, 274, 275, 276, 277, 278, 279, 280, 281, 282, 283, 284, 285, 286, 287, 288, 289, 290, 291, 292, 293, 294, 295, 296, 297, 298, 299, 300, 301, 302, 303, 304, 305, 306, 307, 759, 760, 761, 762, 384, 389, 388, 387, 382, 381), (374, 381, 380, 390, 457, 666, 667, 668, 669, 670, 671, 672, 673, 674, 675, 676, 677, 678, 679, 680, 681, 682, 683, 684, 685, 686, 687, 688, 689, 690, 691, 692, 693, 694, 695, 696, 697, 698, 699, 700, 701, 702, 703, 704, 705, 706, 707, 708, 709, 710, 711, 712, 713, 796, 340, 341, 342, 343, 344, 345, 346, 347, 348, 349, 350, 351, 352, 353, 354, 355, 356, 357, 358, 359, 360, 361, 362, 363, 364, 365, 366, 367, 368, 369, 370, 371, 148, 149, 150, 151, 152, 153, 154, 155, 156, 157, 158, 159, 160, 161, 162, 163, 164, 165, 166, 167, 168, 169, 170, 171, 172, 173, 174, 175, 176, 177, 178, 179, 180, 372), (729, 730, 574, 575), (755, 756, 548, 549), (728, 729, 575, 576), (754, 755, 549, 550), (308, 728, 576, 577), (753, 754, 550, 551), (752, 753, 551, 552), (751, 752, 552, 553), (750, 751, 553, 554), (749, 750, 554, 555), (748, 749, 555, 556), (747, 748, 556, 557), (746, 747, 557, 558), (745, 746, 558, 559), (744, 745, 559, 560), (743, 744, 560, 561), (742, 743, 561, 562), (741, 742, 562, 563), (740, 741, 563, 564), (739, 740, 564, 565), (738, 739, 565, 566), (737, 738, 566, 567), (736, 737, 567, 568), (735, 736, 568, 569), (734, 735, 569, 570), (733, 734, 570, 571), (759, 307, 544, 545), (732, 733, 571, 572), (758, 759, 545, 546), (731, 732, 572, 573), (757, 758, 546, 547), (730, 731, 573, 574), (756, 757, 547, 548), (308, 309, 310, 311, 312, 313, 314, 315, 316, 317, 318, 319, 320, 321, 322, 323, 324, 325, 326, 327, 328, 329, 330, 331, 332, 333, 334, 335, 336, 337, 338, 339, 340, 796, 795, 794, 793, 792, 791, 790, 789, 788, 787, 786, 785, 784, 783, 782, 781, 780, 779, 778, 777, 776, 775, 774, 773, 772, 771, 770, 769, 714, 768, 715, 716, 717, 718, 719, 720, 721, 722, 723, 724, 725, 726, 727, 767, 766, 765, 764, 763, 666, 457, 391, 385, 762, 761, 760, 759, 758, 757, 756, 755, 754, 753, 752, 751, 750, 749, 748, 747, 746, 745, 744, 743, 742, 741, 740, 739, 738, 737, 736, 735, 734, 733, 732, 731, 730, 729, 728), (791, 792, 888, 887), (797, 859, 860, 861, 862, 863, 858, 857, 856, 855, 854, 853, 852, 851, 850, 849, 848, 847, 846, 864, 845, 865, 866, 867, 868, 869, 870, 871, 872, 873, 874, 875, 876, 877, 878, 879, 880, 881, 882, 883, 884, 885, 886, 887, 888, 889, 890, 891, 892, 844, 843, 842, 841, 840, 839, 838, 837, 836, 835, 834, 833, 832, 831, 830, 829, 828, 827, 826, 825, 824, 823, 822, 821, 820, 819, 818, 817, 816, 815, 814, 813, 812, 811, 810, 809, 808, 807, 806, 805, 804, 803, 802, 801, 800, 799, 798), (669, 668, 799, 800), (706, 705, 836, 837), (769, 770, 866, 865), (723, 722, 853, 854), (684, 683, 814, 815), (784, 785, 881, 880), (699, 698, 829, 830), (715, 768, 864, 846), (677, 676, 807, 808), (716, 715, 846, 847), (777, 778, 874, 873), (692, 691, 822, 823), (792, 793, 889, 888), (670, 669, 800, 801), (707, 706, 837, 838), (770, 771, 867, 866), (724, 723, 854, 855), (685, 684, 815, 816), (785, 786, 882, 881), (700, 699, 830, 831), (767, 727, 858, 863), (678, 677, 808, 809), (717, 716, 847, 848), (778, 779, 875, 874), (693, 692, 823, 824), (793, 794, 890, 889), (671, 670, 801, 802), (708, 707, 838, 839), (771, 772, 868, 867), (725, 724, 855, 856), (686, 685, 816, 817), (786, 787, 883, 882), (701, 700, 831, 832), (666, 763, 859, 797), (679, 678, 809, 810), (718, 717, 848, 849), (779, 780, 876, 875), (694, 693, 824, 825), (794, 795, 891, 890), (672, 671, 802, 803), (709, 708, 839, 840), (772, 773, 869, 868), (726, 725, 856, 857), (687, 686, 817, 818), (787, 788, 884, 883), (702, 701, 832, 833), (763, 764, 860, 859), (680, 679, 810, 811), (719, 718, 849, 850), (780, 781, 877, 876), (695, 694, 825, 826), (795, 796, 892, 891), (673, 672, 803, 804), (710, 709, 840, 841), (773, 774, 870, 869), (727, 726, 857, 858), (688, 687, 818, 819), (788, 789, 885, 884), (703, 702, 833, 834), (764, 765, 861, 860), (681, 680, 811, 812), (720, 719, 850, 851), (781, 782, 878, 877), (696, 695, 826, 827), (796, 713, 844, 892), (674, 673, 804, 805), (711, 710, 841, 842), (774, 775, 871, 870), (689, 688, 819, 820), (789, 790, 886, 885), (667, 666, 797, 798), (704, 703, 834, 835), (765, 766, 862, 861), (721, 720, 851, 852), (682, 681, 812, 813), (782, 783, 879, 878), (697, 696, 827, 828), (714, 769, 865, 845), (712, 711, 842, 843), (675, 674, 805, 806), (775, 776, 872, 871), (690, 689, 820, 821), (790, 791, 887, 886), (705, 704, 835, 836), (668, 667, 798, 799), (766, 767, 863, 862), (722, 721, 852, 853), (683, 682, 813, 814), (783, 784, 880, 879), (698, 697, 828, 829), (768, 714, 845, 864), (676, 675, 806, 807), (713, 712, 843, 844), (776, 777, 873, 872), (691, 690, 821, 822), (37, 92, 36), (93, 92, 38), (39, 94, 38), (95, 94, 40), (41, 96, 40), (97, 96, 42), (43, 98, 42), (99, 98, 44), (103, 102, 893, 894), (107, 106, 944, 912), (111, 110, 937, 909), (113, 112, 961, 920), (117, 116, 953, 919), (119, 118, 932, 906), (125, 124, 921, 895), (952, 954, 962, 960), (131, 130, 76), (77, 132, 76), (133, 132, 78), (79, 134, 78), (135, 134, 80), (81, 136, 80), (137, 136, 82), (83, 138, 82), (139, 138, 84), (84, 29, 139), (30, 31, 139), (33, 34, 141), (32, 141, 139), (141, 34, 35), (139, 31, 32), (139, 29, 30), (141, 35, 143), (85, 142, 86), (91, 24, 23), (27, 140, 28), (27, 26, 140), (25, 24, 91), (23, 22, 91), (89, 90, 146), (140, 26, 25), (89, 146, 85), (91, 140, 25), (145, 147, 88), (88, 87, 145), (87, 28, 144), (14, 13, 762, 385), (952, 951, 130, 129), (914, 932, 118), (915, 953, 116), (913, 944, 106), (908, 961, 112), (911, 937, 110), (897, 899, 128, 127), (896, 921, 124), (128, 899, 959), (960, 947, 951, 952), (129, 128, 954, 952), (951, 948, 130), (957, 954, 128), (651, 658, 657, 656, 664, 665, 898, 899, 897, 922, 903, 927, 895, 921, 896, 928, 902, 924, 900, 923, 907, 929, 904, 934, 906, 932, 914, 956, 919, 953, 915, 945, 918, 946, 916, 958, 920, 961, 908, 936, 909, 937, 911, 950, 917, 939, 910, 941, 912, 944, 913, 942, 905, 925, 901, 926, 894, 893, 931, 659, 660, 652), (101, 100, 940, 938), (105, 104, 925, 905), (109, 108, 939, 917), (115, 114, 946, 918), (121, 120, 929, 907), (123, 122, 924, 902), (127, 126, 922, 897), (905, 942, 106, 105), (910, 939, 108), (895, 927, 126, 125), (900, 924, 122), (918, 945, 116, 115), (903, 922, 126), (906, 934, 120, 119), (902, 928, 124, 123), (917, 950, 110, 109), (920, 958, 114, 113), (912, 941, 108, 107), (894, 926, 104, 103), (901, 925, 104), (904, 929, 120), (916, 946, 114), (919, 956, 118, 117), (907, 923, 122, 121), (909, 936, 112, 111), (958, 916, 114), (942, 913, 106), (941, 910, 108), (936, 908, 112), (926, 901, 104), (950, 911, 110), (928, 896, 124), (934, 904, 120), (947, 949, 948, 951), (923, 900, 122), (927, 903, 126), (945, 915, 116), (956, 914, 118), (938, 933, 102, 101), (935, 940, 100), (933, 930, 102), (931, 930, 933, 938, 940, 935, 943, 8, 659), (943, 935, 100, 44), (893, 102, 931), (959, 955, 963), (955, 962, 954, 957), (128, 959, 963, 957), (963, 955, 957), (76, 130, 948, 964), (964, 948, 949), (964, 14, 20, 86, 35, 34, 33, 32, 31, 30, 29, 84, 83, 82, 81, 80, 79, 78, 77, 76), (15, 964, 75, 74, 73, 72, 71, 70, 69, 68, 67, 66, 65, 64, 63, 62, 61, 60, 59, 58, 57, 56, 55, 54, 53, 52, 51, 50, 49, 48, 47, 46, 45, 943), (898, 665, 14, 964, 949, 947, 960, 962, 955)])
me_cube.materials.append(mat_material)
me_cube.use_remesh_preserve_volume = False
me_cube.use_remesh_preserve_attributes = False
me_cube.use_mirror_vertex_groups = False
me_cube.update()

# ---- objects
ob_cube = bpy.data.objects.new('Cube', me_cube)

# ---- transforms, parenting, visibility, modifiers, constraints
ob_cube.location = (0.0, 0.0, 0.0)
ob_cube.lock_rotations_4d = False
ob_cube.empty_display_type = 'ARROWS'
ob_cube.lineart.crease_threshold = 0.0

# ---- collection membership
col_collection_1.objects.link(ob_cube)

# ---- scene / render settings (as saved in the file)
scene.frame_start = 1; scene.frame_end = 250; scene.frame_set(1)
scene.render.engine = 'BLENDER_EEVEE_NEXT'
scene.render.resolution_percentage = 50
scene.render.dither_intensity = 0.0
scene.cycles.use_denoising = False
scene.cycles.samples = 10
scene.cycles.sampling_pattern = 'TABULATED_SOBOL'
scene.cycles.light_sampling_threshold = 0.0
scene.cycles.use_adaptive_sampling = False
scene.cycles.use_light_tree = False
scene.cycles.blur_glossy = 0.0
scene.cycles.pixel_filter_type = 'GAUSSIAN'
scene.cycles.sample_clamp_indirect = 0.0
scene.view_settings.view_transform = 'Standard'
bpy.context.view_layer.update()

# ---- added for rendering (the .blend has no active camera and no usable light): camera, sun
cam_auto = bpy.data.cameras.new('AutoCamera')
cam_auto.lens = 50.0
cam_auto.sensor_width = 36.0
cam_auto.clip_end = 4571.96
ob_auto_camera = bpy.data.objects.new('AutoCamera', cam_auto)
scene.collection.objects.link(ob_auto_camera)
ob_auto_camera.location = (307.636, -265.489, 246.909)
ob_auto_camera.rotation_euler = (1.09748, -7.21219e-08, 0.694738)
scene.camera = ob_auto_camera
light_auto_sun = bpy.data.lights.new('AutoSun', 'SUN')
light_auto_sun.energy = 3.0
light_auto_sun.angle = 0.0523599
ob_auto_sun = bpy.data.objects.new('AutoSun', light_auto_sun)
scene.collection.objects.link(ob_auto_sun)
ob_auto_sun.rotation_euler = (0.872665, 0.174533, 0.523599)
bpy.context.view_layer.update()
